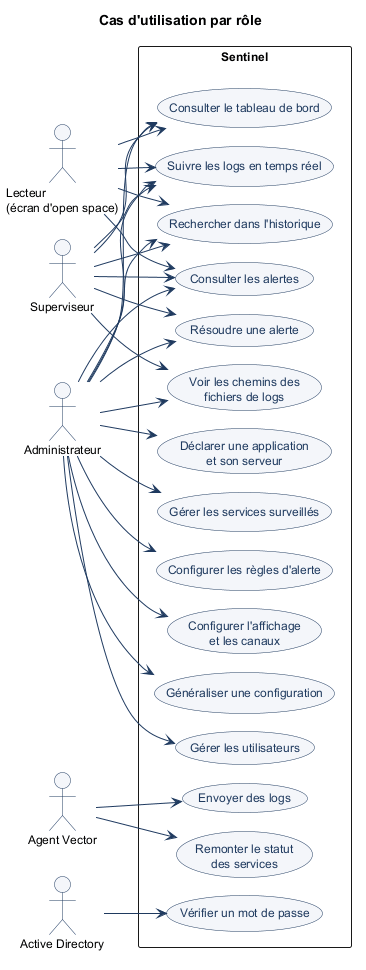

The diagram above was rendered by PlantUML. Its source (embedded in the PNG):
@startuml 05-cas-utilisation
!include _commun.puml

title Cas d'utilisation par rôle

' Les droits sont tracés explicitement, rôle par rôle, plutôt que par
' généralisation d'acteurs : la conception ne garantit aucune hiérarchie entre
' les rôles, chaque droit y est déclaré séparément.

left to right direction

actor "Lecteur\n(écran d'open space)" as lecteur
actor "Superviseur" as superviseur
actor "Administrateur" as admin
actor "Agent Vector" as agent
actor "Active Directory" as ad

rectangle Sentinel {
  usecase "Consulter le tableau de bord" as uc_dashboard
  usecase "Suivre les logs en temps réel" as uc_live
  usecase "Rechercher dans l'historique" as uc_historique
  usecase "Consulter les alertes" as uc_alertes

  usecase "Résoudre une alerte" as uc_resoudre
  usecase "Voir les chemins des\nfichiers de logs" as uc_chemins

  usecase "Déclarer une application\net son serveur" as uc_appli
  usecase "Gérer les services surveillés" as uc_services
  usecase "Configurer les règles d'alerte" as uc_regles
  usecase "Configurer l'affichage\net les canaux" as uc_config
  usecase "Généraliser une configuration" as uc_generaliser
  usecase "Gérer les utilisateurs" as uc_users

  usecase "Envoyer des logs" as uc_ingestion
  usecase "Remonter le statut\ndes services" as uc_statut
  usecase "Vérifier un mot de passe" as uc_bind
}

lecteur --> uc_dashboard
lecteur --> uc_live
lecteur --> uc_historique
lecteur --> uc_alertes

superviseur --> uc_dashboard
superviseur --> uc_live
superviseur --> uc_historique
superviseur --> uc_alertes
superviseur --> uc_resoudre
superviseur --> uc_chemins

admin --> uc_dashboard
admin --> uc_live
admin --> uc_historique
admin --> uc_alertes
admin --> uc_resoudre
admin --> uc_chemins
admin --> uc_appli
admin --> uc_services
admin --> uc_regles
admin --> uc_config
admin --> uc_generaliser
admin --> uc_users

agent --> uc_ingestion
agent --> uc_statut
ad    --> uc_bind

@enduml